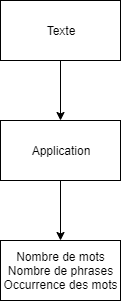

The diagram above was exported from draw.io. Its source (the exported page's mxGraphModel, read from the mxfile embedded in the PNG):
<mxGraphModel dx="1038" dy="548" grid="1" gridSize="10" guides="1" tooltips="1" connect="1" arrows="1" fold="1" page="1" pageScale="1" pageWidth="1169" pageHeight="827" math="0" shadow="0">
  <root>
    <mxCell id="0" />
    <mxCell id="1" parent="0" />
    <mxCell id="vU2Nd8YFSrae1d5zrmjl-13" style="edgeStyle=orthogonalEdgeStyle;rounded=0;orthogonalLoop=1;jettySize=auto;html=1;entryX=0.5;entryY=0;entryDx=0;entryDy=0;" edge="1" parent="1" source="vU2Nd8YFSrae1d5zrmjl-6" target="vU2Nd8YFSrae1d5zrmjl-12">
      <mxGeometry relative="1" as="geometry" />
    </mxCell>
    <mxCell id="vU2Nd8YFSrae1d5zrmjl-6" value="Texte" style="rounded=0;whiteSpace=wrap;html=1;" vertex="1" parent="1">
      <mxGeometry x="340" y="100" width="120" height="60" as="geometry" />
    </mxCell>
    <mxCell id="vU2Nd8YFSrae1d5zrmjl-21" style="edgeStyle=orthogonalEdgeStyle;rounded=0;orthogonalLoop=1;jettySize=auto;html=1;entryX=0.5;entryY=0;entryDx=0;entryDy=0;" edge="1" parent="1" source="vU2Nd8YFSrae1d5zrmjl-12" target="vU2Nd8YFSrae1d5zrmjl-20">
      <mxGeometry relative="1" as="geometry" />
    </mxCell>
    <mxCell id="vU2Nd8YFSrae1d5zrmjl-12" value="Application" style="rounded=0;whiteSpace=wrap;html=1;" vertex="1" parent="1">
      <mxGeometry x="340" y="220" width="120" height="60" as="geometry" />
    </mxCell>
    <mxCell id="vU2Nd8YFSrae1d5zrmjl-20" value="Nombre de mots&lt;br&gt;Nombre de phrases&lt;br&gt;Occurrence des mots" style="rounded=0;whiteSpace=wrap;html=1;" vertex="1" parent="1">
      <mxGeometry x="340" y="340" width="120" height="60" as="geometry" />
    </mxCell>
  </root>
</mxGraphModel>